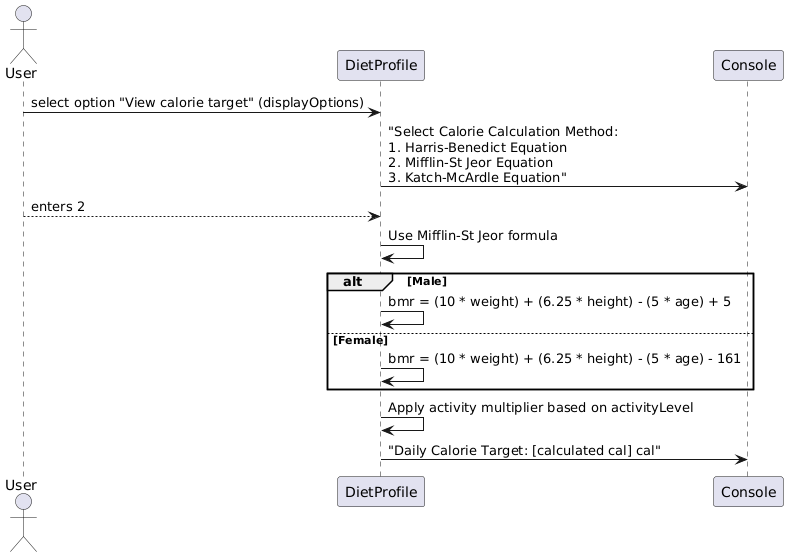

The diagram above was rendered by PlantUML. Its source (embedded in the PNG):
@startuml
actor User
participant "DietProfile" as DP
participant "Console" as C

User -> DP: select option "View calorie target" (displayOptions)
DP -> C: "Select Calorie Calculation Method:\n1. Harris-Benedict Equation\n2. Mifflin-St Jeor Equation\n3. Katch-McArdle Equation"
User --> DP: enters 2
DP -> DP: Use Mifflin-St Jeor formula
alt Male
    DP -> DP: bmr = (10 * weight) + (6.25 * height) - (5 * age) + 5
else Female
    DP -> DP: bmr = (10 * weight) + (6.25 * height) - (5 * age) - 161
end
DP -> DP: Apply activity multiplier based on activityLevel
DP -> C: "Daily Calorie Target: [calculated cal] cal"
@enduml